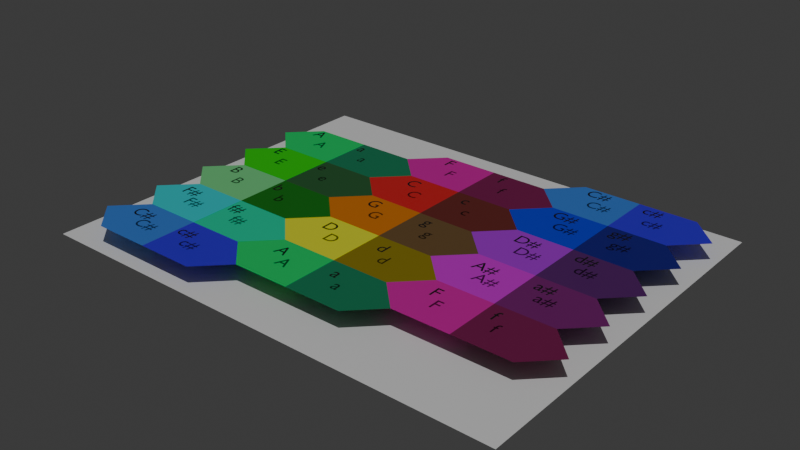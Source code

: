 # Source: 2D_toroid.blend  (saved by Blender 4.0.36; exported with 4.5.12 LTS)
import bpy
from mathutils import Matrix  # noqa: F401  (used for matrix-valued properties, if any)

bpy.ops.wm.read_factory_settings(use_empty=True)
scene = bpy.context.scene
scene.name = 'Scene'

# ---- collections
col_collection = bpy.data.collections.new('Collection'); scene.collection.children.link(col_collection)

# ---- materials (node trees are filled in below, after node groups)
mat_c = bpy.data.materials.new('C#')
mat_c.use_transparent_shadow = False
mat_f = bpy.data.materials.new('F#')
mat_f.use_transparent_shadow = False
mat_b = bpy.data.materials.new('B')
mat_b.use_transparent_shadow = False
mat_e = bpy.data.materials.new('E')
mat_e.use_transparent_shadow = False
mat_a = bpy.data.materials.new('A')
mat_a.use_transparent_shadow = False
mat_c_1 = bpy.data.materials.new('c#')
mat_c_1.use_transparent_shadow = False
mat_f_1 = bpy.data.materials.new('f#')
mat_f_1.use_transparent_shadow = False
mat_b_1 = bpy.data.materials.new('b')
mat_b_1.use_transparent_shadow = False
mat_e_1 = bpy.data.materials.new('e')
mat_e_1.use_transparent_shadow = False
mat_a_1 = bpy.data.materials.new('a')
mat_a_1.use_transparent_shadow = False
mat_d = bpy.data.materials.new('D')
mat_d.use_transparent_shadow = False
mat_g = bpy.data.materials.new('G')
mat_g.use_transparent_shadow = False
mat_c_2 = bpy.data.materials.new('C')
mat_c_2.use_transparent_shadow = False
mat_f_2 = bpy.data.materials.new('F')
mat_f_2.use_transparent_shadow = False
mat_d_1 = bpy.data.materials.new('d')
mat_d_1.use_transparent_shadow = False
mat_g_1 = bpy.data.materials.new('g')
mat_g_1.use_transparent_shadow = False
mat_c_3 = bpy.data.materials.new('c')
mat_c_3.use_transparent_shadow = False
mat_f_3 = bpy.data.materials.new('f')
mat_f_3.use_transparent_shadow = False
mat_a_2 = bpy.data.materials.new('A#')
mat_a_2.use_transparent_shadow = False
mat_d_2 = bpy.data.materials.new('D#')
mat_d_2.use_transparent_shadow = False
mat_g_2 = bpy.data.materials.new('G#')
mat_g_2.use_transparent_shadow = False
mat_a_3 = bpy.data.materials.new('a#')
mat_a_3.use_transparent_shadow = False
mat_d_3 = bpy.data.materials.new('d#')
mat_d_3.use_transparent_shadow = False
mat_g_3 = bpy.data.materials.new('g#')
mat_g_3.use_transparent_shadow = False
mat_material = bpy.data.materials.new('Material')
mat_material.use_transparent_shadow = False
mat_black = bpy.data.materials.new('Black')
mat_black.use_transparent_shadow = False

# ---- material node trees
mat_c.use_nodes = True; mat_c.node_tree.nodes.clear()
_N = mat_c.node_tree.nodes; _L = mat_c.node_tree.links
n0 = _N.new('ShaderNodeBsdfPrincipled'); n0.name = 'Principled BSDF'; n0.location = (10, 300)
n0.inputs[0].default_value = (0.05289, 0.2426, 0.8002, 1.0)
n0.inputs[3].default_value = 1.45
n1 = _N.new('ShaderNodeOutputMaterial'); n1.name = 'Material Output'; n1.location = (300, 300)
_L.new(n0.outputs[0], n1.inputs[0])
n1.is_active_output = True
mat_f.use_nodes = True; mat_f.node_tree.nodes.clear()
_N = mat_f.node_tree.nodes; _L = mat_f.node_tree.links
n0 = _N.new('ShaderNodeBsdfPrincipled'); n0.name = 'Principled BSDF'; n0.location = (10, 300)
n0.inputs[0].default_value = (0.02311, 0.7615, 0.8002, 1.0)
n0.inputs[3].default_value = 1.45
n1 = _N.new('ShaderNodeOutputMaterial'); n1.name = 'Material Output'; n1.location = (300, 300)
_L.new(n0.outputs[0], n1.inputs[0])
n1.is_active_output = True
mat_b.use_nodes = True; mat_b.node_tree.nodes.clear()
_N = mat_b.node_tree.nodes; _L = mat_b.node_tree.links
n0 = _N.new('ShaderNodeBsdfPrincipled'); n0.name = 'Principled BSDF'; n0.location = (10, 300)
n0.inputs[0].default_value = (0.2055, 0.8002, 0.2888, 1.0)
n0.inputs[3].default_value = 1.45
n1 = _N.new('ShaderNodeOutputMaterial'); n1.name = 'Material Output'; n1.location = (300, 300)
_L.new(n0.outputs[0], n1.inputs[0])
n1.is_active_output = True
mat_e.use_nodes = True; mat_e.node_tree.nodes.clear()
_N = mat_e.node_tree.nodes; _L = mat_e.node_tree.links
n0 = _N.new('ShaderNodeBsdfPrincipled'); n0.name = 'Principled BSDF'; n0.location = (10, 300)
n0.inputs[0].default_value = (0.0, 0.8003, 0.00512, 1.0)
n0.inputs[3].default_value = 1.45
n1 = _N.new('ShaderNodeOutputMaterial'); n1.name = 'Material Output'; n1.location = (300, 300)
_L.new(n0.outputs[0], n1.inputs[0])
n1.is_active_output = True
mat_a.use_nodes = True; mat_a.node_tree.nodes.clear()
_N = mat_a.node_tree.nodes; _L = mat_a.node_tree.links
n0 = _N.new('ShaderNodeBsdfPrincipled'); n0.name = 'Principled BSDF'; n0.location = (10, 300)
n0.inputs[0].default_value = (0.0, 0.8002, 0.1684, 1.0)
n0.inputs[3].default_value = 1.45
n1 = _N.new('ShaderNodeOutputMaterial'); n1.name = 'Material Output'; n1.location = (300, 300)
_L.new(n0.outputs[0], n1.inputs[0])
n1.is_active_output = True
mat_c_1.use_nodes = True; mat_c_1.node_tree.nodes.clear()
_N = mat_c_1.node_tree.nodes; _L = mat_c_1.node_tree.links
n0 = _N.new('ShaderNodeBsdfPrincipled'); n0.name = 'Principled BSDF'; n0.location = (10, 300)
n0.inputs[0].default_value = (0.06215, 0.005362, 0.8001, 1.0)
n0.inputs[3].default_value = 1.45
n1 = _N.new('ShaderNodeOutputMaterial'); n1.name = 'Material Output'; n1.location = (300, 300)
_L.new(n0.outputs[0], n1.inputs[0])
n1.is_active_output = True
mat_f_1.use_nodes = True; mat_f_1.node_tree.nodes.clear()
_N = mat_f_1.node_tree.nodes; _L = mat_f_1.node_tree.links
n0 = _N.new('ShaderNodeBsdfPrincipled'); n0.name = 'Principled BSDF'; n0.location = (10, 300)
n0.inputs[0].default_value = (0.0, 0.8003, 0.4238, 1.0)
n0.inputs[3].default_value = 1.45
n1 = _N.new('ShaderNodeOutputMaterial'); n1.name = 'Material Output'; n1.location = (300, 300)
_L.new(n0.outputs[0], n1.inputs[0])
n1.is_active_output = True
mat_b_1.use_nodes = True; mat_b_1.node_tree.nodes.clear()
_N = mat_b_1.node_tree.nodes; _L = mat_b_1.node_tree.links
n0 = _N.new('ShaderNodeBsdfPrincipled'); n0.name = 'Principled BSDF'; n0.location = (10, 300)
n0.inputs[0].default_value = (0.007412, 0.2193, 0.003329, 1.0)
n0.inputs[3].default_value = 1.45
n1 = _N.new('ShaderNodeOutputMaterial'); n1.name = 'Material Output'; n1.location = (300, 300)
_L.new(n0.outputs[0], n1.inputs[0])
n1.is_active_output = True
mat_e_1.use_nodes = True; mat_e_1.node_tree.nodes.clear()
_N = mat_e_1.node_tree.nodes; _L = mat_e_1.node_tree.links
n0 = _N.new('ShaderNodeBsdfPrincipled'); n0.name = 'Principled BSDF'; n0.location = (10, 300)
n0.inputs[0].default_value = (0.02192, 0.1353, 0.03474, 1.0)
n0.inputs[3].default_value = 1.45
n1 = _N.new('ShaderNodeOutputMaterial'); n1.name = 'Material Output'; n1.location = (300, 300)
_L.new(n0.outputs[0], n1.inputs[0])
n1.is_active_output = True
mat_a_1.use_nodes = True; mat_a_1.node_tree.nodes.clear()
_N = mat_a_1.node_tree.nodes; _L = mat_a_1.node_tree.links
n0 = _N.new('ShaderNodeBsdfPrincipled'); n0.name = 'Principled BSDF'; n0.location = (10, 300)
n0.inputs[0].default_value = (0.004194, 0.2585, 0.1126, 1.0)
n0.inputs[3].default_value = 1.45
n1 = _N.new('ShaderNodeOutputMaterial'); n1.name = 'Material Output'; n1.location = (300, 300)
_L.new(n0.outputs[0], n1.inputs[0])
n1.is_active_output = True
mat_d.use_nodes = True; mat_d.node_tree.nodes.clear()
_N = mat_d.node_tree.nodes; _L = mat_d.node_tree.links
n0 = _N.new('ShaderNodeBsdfPrincipled'); n0.name = 'Principled BSDF'; n0.location = (10, 300)
n0.inputs[0].default_value = (0.9709, 1.0, 0.0275, 1.0)
n0.inputs[3].default_value = 1.45
n1 = _N.new('ShaderNodeOutputMaterial'); n1.name = 'Material Output'; n1.location = (300, 300)
_L.new(n0.outputs[0], n1.inputs[0])
n1.is_active_output = True
mat_g.use_nodes = True; mat_g.node_tree.nodes.clear()
_N = mat_g.node_tree.nodes; _L = mat_g.node_tree.links
n0 = _N.new('ShaderNodeBsdfPrincipled'); n0.name = 'Principled BSDF'; n0.location = (10, 300)
n0.inputs[0].default_value = (0.8002, 0.2212, 0.003142, 1.0)
n0.inputs[3].default_value = 1.45
n1 = _N.new('ShaderNodeOutputMaterial'); n1.name = 'Material Output'; n1.location = (300, 300)
_L.new(n0.outputs[0], n1.inputs[0])
n1.is_active_output = True
mat_c_2.use_nodes = True; mat_c_2.node_tree.nodes.clear()
_N = mat_c_2.node_tree.nodes; _L = mat_c_2.node_tree.links
n0 = _N.new('ShaderNodeBsdfPrincipled'); n0.name = 'Principled BSDF'; n0.location = (10, 300)
n0.inputs[0].default_value = (0.8, 0.01598, 0.02267, 1.0)
n0.inputs[3].default_value = 1.45
n1 = _N.new('ShaderNodeOutputMaterial'); n1.name = 'Material Output'; n1.location = (300, 300)
_L.new(n0.outputs[0], n1.inputs[0])
n1.is_active_output = True
mat_f_2.use_nodes = True; mat_f_2.node_tree.nodes.clear()
_N = mat_f_2.node_tree.nodes; _L = mat_f_2.node_tree.links
n0 = _N.new('ShaderNodeBsdfPrincipled'); n0.name = 'Principled BSDF'; n0.location = (10, 300)
n0.inputs[0].default_value = (0.8005, 0.0, 0.4282, 1.0)
n0.inputs[3].default_value = 1.45
n1 = _N.new('ShaderNodeOutputMaterial'); n1.name = 'Material Output'; n1.location = (300, 300)
_L.new(n0.outputs[0], n1.inputs[0])
n1.is_active_output = True
mat_d_1.use_nodes = True; mat_d_1.node_tree.nodes.clear()
_N = mat_d_1.node_tree.nodes; _L = mat_d_1.node_tree.links
n0 = _N.new('ShaderNodeBsdfPrincipled'); n0.name = 'Principled BSDF'; n0.location = (10, 300)
n0.inputs[0].default_value = (0.3212, 0.2462, 0.0, 1.0)
n0.inputs[3].default_value = 1.45
n1 = _N.new('ShaderNodeOutputMaterial'); n1.name = 'Material Output'; n1.location = (300, 300)
_L.new(n0.outputs[0], n1.inputs[0])
n1.is_active_output = True
mat_g_1.use_nodes = True; mat_g_1.node_tree.nodes.clear()
_N = mat_g_1.node_tree.nodes; _L = mat_g_1.node_tree.links
n0 = _N.new('ShaderNodeBsdfPrincipled'); n0.name = 'Principled BSDF'; n0.location = (10, 300)
n0.inputs[0].default_value = (0.179, 0.09721, 0.03194, 1.0)
n0.inputs[3].default_value = 1.45
n1 = _N.new('ShaderNodeOutputMaterial'); n1.name = 'Material Output'; n1.location = (300, 300)
_L.new(n0.outputs[0], n1.inputs[0])
n1.is_active_output = True
mat_c_3.use_nodes = True; mat_c_3.node_tree.nodes.clear()
_N = mat_c_3.node_tree.nodes; _L = mat_c_3.node_tree.links
n0 = _N.new('ShaderNodeBsdfPrincipled'); n0.name = 'Principled BSDF'; n0.location = (10, 300)
n0.inputs[0].default_value = (0.1697, 0.021, 0.01564, 1.0)
n0.inputs[3].default_value = 1.45
n1 = _N.new('ShaderNodeOutputMaterial'); n1.name = 'Material Output'; n1.location = (300, 300)
_L.new(n0.outputs[0], n1.inputs[0])
n1.is_active_output = True
mat_f_3.use_nodes = True; mat_f_3.node_tree.nodes.clear()
_N = mat_f_3.node_tree.nodes; _L = mat_f_3.node_tree.links
n0 = _N.new('ShaderNodeBsdfPrincipled'); n0.name = 'Principled BSDF'; n0.location = (10, 300)
n0.inputs[0].default_value = (0.2301, 0.003981, 0.09049, 1.0)
n0.inputs[3].default_value = 1.45
n1 = _N.new('ShaderNodeOutputMaterial'); n1.name = 'Material Output'; n1.location = (300, 300)
_L.new(n0.outputs[0], n1.inputs[0])
n1.is_active_output = True
mat_a_2.use_nodes = True; mat_a_2.node_tree.nodes.clear()
_N = mat_a_2.node_tree.nodes; _L = mat_a_2.node_tree.links
n0 = _N.new('ShaderNodeBsdfPrincipled'); n0.name = 'Principled BSDF'; n0.location = (10, 300)
n0.inputs[0].default_value = (0.7781, 0.001626, 0.8001, 1.0)
n0.inputs[3].default_value = 1.45
n1 = _N.new('ShaderNodeOutputMaterial'); n1.name = 'Material Output'; n1.location = (300, 300)
_L.new(n0.outputs[0], n1.inputs[0])
n1.is_active_output = True
mat_d_2.use_nodes = True; mat_d_2.node_tree.nodes.clear()
_N = mat_d_2.node_tree.nodes; _L = mat_d_2.node_tree.links
n0 = _N.new('ShaderNodeBsdfPrincipled'); n0.name = 'Principled BSDF'; n0.location = (10, 300)
n0.inputs[0].default_value = (0.4818, 0.01023, 0.8001, 1.0)
n0.inputs[3].default_value = 1.45
n1 = _N.new('ShaderNodeOutputMaterial'); n1.name = 'Material Output'; n1.location = (300, 300)
_L.new(n0.outputs[0], n1.inputs[0])
n1.is_active_output = True
mat_g_2.use_nodes = True; mat_g_2.node_tree.nodes.clear()
_N = mat_g_2.node_tree.nodes; _L = mat_g_2.node_tree.links
n0 = _N.new('ShaderNodeBsdfPrincipled'); n0.name = 'Principled BSDF'; n0.location = (10, 300)
n0.inputs[0].default_value = (0.01447, 0.03602, 0.8, 1.0)
n0.inputs[3].default_value = 1.45
n1 = _N.new('ShaderNodeOutputMaterial'); n1.name = 'Material Output'; n1.location = (300, 300)
_L.new(n0.outputs[0], n1.inputs[0])
n1.is_active_output = True
mat_a_3.use_nodes = True; mat_a_3.node_tree.nodes.clear()
_N = mat_a_3.node_tree.nodes; _L = mat_a_3.node_tree.links
n0 = _N.new('ShaderNodeBsdfPrincipled'); n0.name = 'Principled BSDF'; n0.location = (10, 300)
n0.inputs[0].default_value = (0.2192, 0.005682, 0.1908, 1.0)
n0.inputs[3].default_value = 1.45
n1 = _N.new('ShaderNodeOutputMaterial'); n1.name = 'Material Output'; n1.location = (300, 300)
_L.new(n0.outputs[0], n1.inputs[0])
n1.is_active_output = True
mat_d_3.use_nodes = True; mat_d_3.node_tree.nodes.clear()
_N = mat_d_3.node_tree.nodes; _L = mat_d_3.node_tree.links
n0 = _N.new('ShaderNodeBsdfPrincipled'); n0.name = 'Principled BSDF'; n0.location = (10, 300)
n0.inputs[0].default_value = (0.1112, 0.009798, 0.1697, 1.0)
n0.inputs[3].default_value = 1.45
n1 = _N.new('ShaderNodeOutputMaterial'); n1.name = 'Material Output'; n1.location = (300, 300)
_L.new(n0.outputs[0], n1.inputs[0])
n1.is_active_output = True
mat_g_3.use_nodes = True; mat_g_3.node_tree.nodes.clear()
_N = mat_g_3.node_tree.nodes; _L = mat_g_3.node_tree.links
n0 = _N.new('ShaderNodeBsdfPrincipled'); n0.name = 'Principled BSDF'; n0.location = (10, 300)
n0.inputs[0].default_value = (0.006803, 0.002914, 0.2527, 1.0)
n0.inputs[3].default_value = 1.45
n1 = _N.new('ShaderNodeOutputMaterial'); n1.name = 'Material Output'; n1.location = (300, 300)
_L.new(n0.outputs[0], n1.inputs[0])
n1.is_active_output = True
mat_material.use_nodes = True; mat_material.node_tree.nodes.clear()
_N = mat_material.node_tree.nodes; _L = mat_material.node_tree.links
n0 = _N.new('ShaderNodeBsdfPrincipled'); n0.name = 'Principled BSDF'; n0.location = (10, 300)
n0.inputs[0].default_value = (1.0, 1.0, 1.0, 1.0)
n0.inputs[3].default_value = 1.45
n1 = _N.new('ShaderNodeOutputMaterial'); n1.name = 'Material Output'; n1.location = (300, 300)
_L.new(n0.outputs[0], n1.inputs[0])
n1.is_active_output = True
mat_black.use_nodes = True; mat_black.node_tree.nodes.clear()
_N = mat_black.node_tree.nodes; _L = mat_black.node_tree.links
n0 = _N.new('ShaderNodeBsdfPrincipled'); n0.name = 'Principled BSDF'; n0.location = (10, 300)
n0.inputs[0].default_value = (0.0, 0.0, 0.0, 1.0)
n0.inputs[3].default_value = 1.45
n1 = _N.new('ShaderNodeOutputMaterial'); n1.name = 'Material Output'; n1.location = (300, 300)
_L.new(n0.outputs[0], n1.inputs[0])
n1.is_active_output = True

# ---- world
world_world = bpy.data.worlds.new('World'); scene.world = world_world
world_world.use_nodes = True; world_world.node_tree.nodes.clear()
_N = world_world.node_tree.nodes; _L = world_world.node_tree.links
n0 = _N.new('ShaderNodeOutputWorld'); n0.name = 'World Output'; n0.location = (300, 300)
n1 = _N.new('ShaderNodeBackground'); n1.name = 'Background'; n1.location = (10, 300)
n1.inputs[0].default_value = (0.05088, 0.05088, 0.05088, 1.0)
_L.new(n1.outputs[0], n0.inputs[0])
n0.is_active_output = True
world_world.color = (0.05088, 0.05088, 0.05088)
world_world.use_sun_shadow = False
world_world.sun_shadow_jitter_overblur = 0.0

# ---- lights
light_sun = bpy.data.lights.new('Sun', 'SUN')
light_sun.transmission_factor = 0.0
light_sun.energy = 1.0

# ---- meshes
me_c__005 = bpy.data.meshes.new('C#.005')
me_c__005.from_pydata([(0.0, 0.0, 0.0), (1.0, 0.0, 0.0), (1.0, 1.0, 0.0), (0.0, 1.0, 0.0), (-0.5, 0.5, 0.0)], [], [(0, 1, 2, 3, 4)])
me_c__005.materials.append(mat_c)
me_c__005.update()
me_f__005 = bpy.data.meshes.new('F#.005')
me_f__005.from_pydata([(0.0, 1.0, 0.0), (1.0, 1.0, 0.0), (1.0, 2.0, 0.0), (0.0, 2.0, 0.0), (-0.5, 1.5, 0.0)], [], [(0, 1, 2, 3, 4)])
me_f__005.materials.append(mat_f)
me_f__005.update()
me_b_005 = bpy.data.meshes.new('B.005')
me_b_005.from_pydata([(0.0, 2.0, 0.0), (1.0, 2.0, 0.0), (1.0, 3.0, 0.0), (0.0, 3.0, 0.0), (-0.5, 2.5, 0.0)], [], [(0, 1, 2, 3, 4)])
me_b_005.materials.append(mat_b)
me_b_005.update()
me_e_005 = bpy.data.meshes.new('E.005')
me_e_005.from_pydata([(0.0, 3.0, 0.0), (1.0, 3.0, 0.0), (1.0, 4.0, 0.0), (0.0, 4.0, 0.0), (-0.5, 3.5, 0.0)], [], [(0, 1, 2, 3, 4)])
me_e_005.materials.append(mat_e)
me_e_005.update()
me_a_005 = bpy.data.meshes.new('A.005')
me_a_005.from_pydata([(0.0, 4.0, 0.0), (1.0, 4.0, 0.0), (1.0, 5.0, 0.0), (0.0, 5.0, 0.0), (-0.5, 4.5, 0.0)], [], [(0, 1, 2, 3, 4)])
me_a_005.materials.append(mat_a)
me_a_005.update()
me_cs_005 = bpy.data.meshes.new('cs.005')
me_cs_005.from_pydata([(1.0, 0.0, 0.0), (2.0, 0.0, 0.0), (2.5, 0.5, 0.0), (2.0, 1.0, 0.0), (1.0, 1.0, 0.0)], [], [(0, 1, 2, 3, 4)])
me_cs_005.materials.append(mat_c_1)
me_cs_005.update()
me_fs_005 = bpy.data.meshes.new('fs.005')
me_fs_005.from_pydata([(1.0, 1.0, 0.0), (2.0, 1.0, 0.0), (2.5, 1.5, 0.0), (2.0, 2.0, 0.0), (1.0, 2.0, 0.0)], [], [(0, 1, 2, 3, 4)])
me_fs_005.materials.append(mat_f_1)
me_fs_005.update()
me_b_007 = bpy.data.meshes.new('b.007')
me_b_007.from_pydata([(1.0, 2.0, 0.0), (2.0, 2.0, 0.0), (2.5, 2.5, 0.0), (2.0, 3.0, 0.0), (1.0, 3.0, 0.0)], [], [(0, 1, 2, 3, 4)])
me_b_007.materials.append(mat_b_1)
me_b_007.update()
me_e_005_1 = bpy.data.meshes.new('e.005')
me_e_005_1.from_pydata([(1.0, 3.0, 0.0), (2.0, 3.0, 0.0), (2.5, 3.5, 0.0), (2.0, 4.0, 0.0), (1.0, 4.0, 0.0)], [], [(0, 1, 2, 3, 4)])
me_e_005_1.materials.append(mat_e_1)
me_e_005_1.update()
me_a_005_1 = bpy.data.meshes.new('a.005')
me_a_005_1.from_pydata([(1.0, 4.0, 0.0), (2.0, 4.0, 0.0), (2.5, 4.5, 0.0), (2.0, 5.0, 0.0), (1.0, 5.0, 0.0)], [], [(0, 1, 2, 3, 4)])
me_a_005_1.materials.append(mat_a_1)
me_a_005_1.update()
me_aa_005 = bpy.data.meshes.new('AA.005')
me_aa_005.from_pydata([(2.5, 0.5, 0.0), (3.5, 0.5, 0.0), (3.5, 1.5, 0.0), (2.5, 1.5, 0.0), (2.0, 1.0, 0.0)], [], [(0, 1, 2, 3, 4)])
me_aa_005.materials.append(mat_a)
me_aa_005.update()
me_d_005 = bpy.data.meshes.new('D.005')
me_d_005.from_pydata([(2.5, 1.5, 0.0), (3.5, 1.5, 0.0), (3.5, 2.5, 0.0), (2.5, 2.5, 0.0), (2.0, 2.0, 0.0)], [], [(0, 1, 2, 3, 4)])
me_d_005.materials.append(mat_d)
me_d_005.update()
me_g_005 = bpy.data.meshes.new('G.005')
me_g_005.from_pydata([(2.5, 2.5, 0.0), (3.5, 2.5, 0.0), (3.5, 3.5, 0.0), (2.5, 3.5, 0.0), (2.0, 3.0, 0.0)], [], [(0, 1, 2, 3, 4)])
me_g_005.materials.append(mat_g)
me_g_005.update()
me_c_005 = bpy.data.meshes.new('C.005')
me_c_005.from_pydata([(2.5, 3.5, 0.0), (3.5, 3.5, 0.0), (3.5, 4.5, 0.0), (2.5, 4.5, 0.0), (2.0, 4.0, 0.0)], [], [(0, 1, 2, 3, 4)])
me_c_005.materials.append(mat_c_2)
me_c_005.update()
me_f_005 = bpy.data.meshes.new('F.005')
me_f_005.from_pydata([(2.5, 4.5, 0.0), (3.5, 4.5, 0.0), (3.5, 5.5, 0.0), (2.5, 5.5, 0.0), (2.0, 5.0, 0.0)], [], [(0, 1, 2, 3, 4)])
me_f_005.materials.append(mat_f_2)
me_f_005.update()
me_aa_006 = bpy.data.meshes.new('aa.006')
me_aa_006.from_pydata([(3.5, 0.5, 0.0), (4.5, 0.5, 0.0), (5.0, 1.0, 0.0), (4.5, 1.5, 0.0), (3.5, 1.5, 0.0)], [], [(0, 1, 2, 3, 4)])
me_aa_006.materials.append(mat_a_1)
me_aa_006.update()
me_d_005_1 = bpy.data.meshes.new('d.005')
me_d_005_1.from_pydata([(3.5, 1.5, 0.0), (4.5, 1.5, 0.0), (5.0, 2.0, 0.0), (4.5, 2.5, 0.0), (3.5, 2.5, 0.0)], [], [(0, 1, 2, 3, 4)])
me_d_005_1.materials.append(mat_d_1)
me_d_005_1.update()
me_g_005_1 = bpy.data.meshes.new('g.005')
me_g_005_1.from_pydata([(3.5, 2.5, 0.0), (4.5, 2.5, 0.0), (5.0, 3.0, 0.0), (4.5, 3.5, 0.0), (3.5, 3.5, 0.0)], [], [(0, 1, 2, 3, 4)])
me_g_005_1.materials.append(mat_g_1)
me_g_005_1.update()
me_c_005_1 = bpy.data.meshes.new('c.005')
me_c_005_1.from_pydata([(3.5, 3.5, 0.0), (4.5, 3.5, 0.0), (5.0, 4.0, 0.0), (4.5, 4.5, 0.0), (3.5, 4.5, 0.0)], [], [(0, 1, 2, 3, 4)])
me_c_005_1.materials.append(mat_c_3)
me_c_005_1.update()
me_f_005_1 = bpy.data.meshes.new('f.005')
me_f_005_1.from_pydata([(3.5, 4.5, 0.0), (4.5, 4.5, 0.0), (5.0, 5.0, 0.0), (4.5, 5.5, 0.0), (3.5, 5.5, 0.0)], [], [(0, 1, 2, 3, 4)])
me_f_005_1.materials.append(mat_f_3)
me_f_005_1.update()
me_ff_005 = bpy.data.meshes.new('FF.005')
me_ff_005.from_pydata([(5.0, 1.0, 0.0), (6.0, 1.0, 0.0), (6.0, 2.0, 0.0), (5.0, 2.0, 0.0), (4.5, 1.5, 0.0)], [], [(0, 1, 2, 3, 4)])
me_ff_005.materials.append(mat_f_2)
me_ff_005.update()
me_as_005 = bpy.data.meshes.new('As.005')
me_as_005.from_pydata([(5.0, 2.0, 0.0), (6.0, 2.0, 0.0), (6.0, 3.0, 0.0), (5.0, 3.0, 0.0), (4.5, 2.5, 0.0)], [], [(0, 1, 2, 3, 4)])
me_as_005.materials.append(mat_a_2)
me_as_005.update()
me_ds_005 = bpy.data.meshes.new('Ds.005')
me_ds_005.from_pydata([(5.0, 3.0, 0.0), (6.0, 3.0, 0.0), (6.0, 4.0, 0.0), (5.0, 4.0, 0.0), (4.5, 3.5, 0.0)], [], [(0, 1, 2, 3, 4)])
me_ds_005.materials.append(mat_d_2)
me_ds_005.update()
me_gs_005 = bpy.data.meshes.new('Gs.005')
me_gs_005.from_pydata([(5.0, 4.0, 0.0), (6.0, 4.0, 0.0), (6.0, 5.0, 0.0), (5.0, 5.0, 0.0), (4.5, 4.5, 0.0)], [], [(0, 1, 2, 3, 4)])
me_gs_005.materials.append(mat_g_2)
me_gs_005.update()
me_ccs_005 = bpy.data.meshes.new('CCs.005')
me_ccs_005.from_pydata([(5.0, 5.0, 0.0), (6.0, 5.0, 0.0), (6.0, 6.0, 0.0), (5.0, 6.0, 0.0), (4.5, 5.5, 0.0)], [], [(0, 1, 2, 3, 4)])
me_ccs_005.materials.append(mat_c)
me_ccs_005.update()
me_ff_006 = bpy.data.meshes.new('ff.006')
me_ff_006.from_pydata([(6.0, 1.0, 0.0), (7.0, 1.0, 0.0), (7.5, 1.5, 0.0), (7.0, 2.0, 0.0), (6.0, 2.0, 0.0)], [], [(0, 1, 2, 3, 4)])
me_ff_006.materials.append(mat_f_3)
me_ff_006.update()
me_as_003 = bpy.data.meshes.new('as.003')
me_as_003.from_pydata([(6.0, 2.0, 0.0), (7.0, 2.0, 0.0), (7.5, 2.5, 0.0), (7.0, 3.0, 0.0), (6.0, 3.0, 0.0)], [], [(0, 1, 2, 3, 4)])
me_as_003.materials.append(mat_a_3)
me_as_003.update()
me_ds_002 = bpy.data.meshes.new('ds.002')
me_ds_002.from_pydata([(6.0, 3.0, 0.0), (7.0, 3.0, 0.0), (7.5, 3.5, 0.0), (7.0, 4.0, 0.0), (6.0, 4.0, 0.0)], [], [(0, 1, 2, 3, 4)])
me_ds_002.materials.append(mat_d_3)
me_ds_002.update()
me_gs_001 = bpy.data.meshes.new('gs.001')
me_gs_001.from_pydata([(6.0, 4.0, 0.0), (7.0, 4.0, 0.0), (7.5, 4.5, 0.0), (7.0, 5.0, 0.0), (6.0, 5.0, 0.0)], [], [(0, 1, 2, 3, 4)])
me_gs_001.materials.append(mat_g_3)
me_gs_001.update()
me_cs_006 = bpy.data.meshes.new('cs.006')
me_cs_006.from_pydata([(6.0, 5.0, 0.0), (7.0, 5.0, 0.0), (7.5, 5.5, 0.0), (7.0, 6.0, 0.0), (6.0, 6.0, 0.0)], [], [(0, 1, 2, 3, 4)])
me_cs_006.materials.append(mat_c_1)
me_cs_006.update()
me_plane = bpy.data.meshes.new('Plane')
me_plane.from_pydata([(-1.0, -1.0, 0.0), (1.0, -1.0, 0.0), (-1.0, 1.0, 0.0), (1.0, 1.0, 0.0)], [], [(0, 1, 3, 2)])
_uv = me_plane.uv_layers.new(name='UVMap')
_uv.uv.foreach_set('vector', [0.0, 0.0, 1.0, 0.0, 1.0, 1.0, 0.0, 1.0])
me_plane.materials.append(mat_material)
me_plane.update()

# ---- curves / text
txt_text = bpy.data.curves.new('Text', 'FONT')
txt_text.dimensions = '2D'
txt_text.body = 'C#'
txt_text.materials.append(mat_black)
txt_text_001 = bpy.data.curves.new('Text.001', 'FONT')
txt_text_001.dimensions = '2D'
txt_text_001.body = 'c#'
txt_text_001.materials.append(mat_black)
txt_text_003 = bpy.data.curves.new('Text.003', 'FONT')
txt_text_003.dimensions = '2D'
txt_text_003.body = 'F#'
txt_text_003.materials.append(mat_black)
txt_text_004 = bpy.data.curves.new('Text.004', 'FONT')
txt_text_004.dimensions = '2D'
txt_text_004.body = 'B'
txt_text_004.materials.append(mat_black)
txt_text_005 = bpy.data.curves.new('Text.005', 'FONT')
txt_text_005.dimensions = '2D'
txt_text_005.body = 'E'
txt_text_005.materials.append(mat_black)
txt_text_006 = bpy.data.curves.new('Text.006', 'FONT')
txt_text_006.dimensions = '2D'
txt_text_006.body = 'A'
txt_text_006.materials.append(mat_black)
txt_text_008 = bpy.data.curves.new('Text.008', 'FONT')
txt_text_008.dimensions = '2D'
txt_text_008.body = 'f#'
txt_text_008.materials.append(mat_black)
txt_text_009 = bpy.data.curves.new('Text.009', 'FONT')
txt_text_009.dimensions = '2D'
txt_text_009.body = 'b'
txt_text_009.materials.append(mat_black)
txt_text_010 = bpy.data.curves.new('Text.010', 'FONT')
txt_text_010.dimensions = '2D'
txt_text_010.body = 'e'
txt_text_010.materials.append(mat_black)
txt_text_011 = bpy.data.curves.new('Text.011', 'FONT')
txt_text_011.dimensions = '2D'
txt_text_011.body = 'a'
txt_text_011.materials.append(mat_black)
txt_text_012 = bpy.data.curves.new('Text.012', 'FONT')
txt_text_012.dimensions = '2D'
txt_text_012.body = 'A'
txt_text_012.materials.append(mat_black)
txt_text_013 = bpy.data.curves.new('Text.013', 'FONT')
txt_text_013.dimensions = '2D'
txt_text_013.body = 'D'
txt_text_013.materials.append(mat_black)
txt_text_014 = bpy.data.curves.new('Text.014', 'FONT')
txt_text_014.dimensions = '2D'
txt_text_014.body = 'G'
txt_text_014.materials.append(mat_black)
txt_text_015 = bpy.data.curves.new('Text.015', 'FONT')
txt_text_015.dimensions = '2D'
txt_text_015.body = 'C'
txt_text_015.materials.append(mat_black)
txt_text_016 = bpy.data.curves.new('Text.016', 'FONT')
txt_text_016.dimensions = '2D'
txt_text_016.body = 'F'
txt_text_016.materials.append(mat_black)
txt_text_018 = bpy.data.curves.new('Text.018', 'FONT')
txt_text_018.dimensions = '2D'
txt_text_018.body = 'f'
txt_text_018.materials.append(mat_black)
txt_text_019 = bpy.data.curves.new('Text.019', 'FONT')
txt_text_019.dimensions = '2D'
txt_text_019.body = 'c'
txt_text_019.materials.append(mat_black)
txt_text_020 = bpy.data.curves.new('Text.020', 'FONT')
txt_text_020.dimensions = '2D'
txt_text_020.body = 'g'
txt_text_020.materials.append(mat_black)
txt_text_021 = bpy.data.curves.new('Text.021', 'FONT')
txt_text_021.dimensions = '2D'
txt_text_021.body = 'd'
txt_text_021.materials.append(mat_black)
txt_text_022 = bpy.data.curves.new('Text.022', 'FONT')
txt_text_022.dimensions = '2D'
txt_text_022.body = 'a'
txt_text_022.materials.append(mat_black)
txt_text_023 = bpy.data.curves.new('Text.023', 'FONT')
txt_text_023.dimensions = '2D'
txt_text_023.body = 'F'
txt_text_023.materials.append(mat_black)
txt_text_024 = bpy.data.curves.new('Text.024', 'FONT')
txt_text_024.dimensions = '2D'
txt_text_024.body = 'A#'
txt_text_024.materials.append(mat_black)
txt_text_025 = bpy.data.curves.new('Text.025', 'FONT')
txt_text_025.dimensions = '2D'
txt_text_025.body = 'D#'
txt_text_025.materials.append(mat_black)
txt_text_026 = bpy.data.curves.new('Text.026', 'FONT')
txt_text_026.dimensions = '2D'
txt_text_026.body = 'G#'
txt_text_026.materials.append(mat_black)
txt_text_027 = bpy.data.curves.new('Text.027', 'FONT')
txt_text_027.dimensions = '2D'
txt_text_027.body = 'C#'
txt_text_027.materials.append(mat_black)
txt_text_028 = bpy.data.curves.new('Text.028', 'FONT')
txt_text_028.dimensions = '2D'
txt_text_028.body = 'c#'
txt_text_028.materials.append(mat_black)
txt_text_029 = bpy.data.curves.new('Text.029', 'FONT')
txt_text_029.dimensions = '2D'
txt_text_029.body = 'g#'
txt_text_029.materials.append(mat_black)
txt_text_030 = bpy.data.curves.new('Text.030', 'FONT')
txt_text_030.dimensions = '2D'
txt_text_030.body = 'd#'
txt_text_030.materials.append(mat_black)
txt_text_031 = bpy.data.curves.new('Text.031', 'FONT')
txt_text_031.dimensions = '2D'
txt_text_031.body = 'a#'
txt_text_031.materials.append(mat_black)
txt_text_032 = bpy.data.curves.new('Text.032', 'FONT')
txt_text_032.dimensions = '2D'
txt_text_032.body = 'f'
txt_text_032.materials.append(mat_black)

# ---- objects
ob_c__obj = bpy.data.objects.new('C#_obj', me_c__005)
ob_f__obj = bpy.data.objects.new('F#_obj', me_f__005)
ob_b_obj = bpy.data.objects.new('B_obj', me_b_005)
ob_e_obj = bpy.data.objects.new('E_obj', me_e_005)
ob_a_obj = bpy.data.objects.new('A_obj', me_a_005)
ob_cs_obj = bpy.data.objects.new('cs_obj', me_cs_005)
ob_fs_obj = bpy.data.objects.new('fs_obj', me_fs_005)
ob_b_obj_1 = bpy.data.objects.new('b_obj', me_b_007)
ob_e_obj_1 = bpy.data.objects.new('e_obj', me_e_005_1)
ob_a_obj_1 = bpy.data.objects.new('a_obj', me_a_005_1)
ob_aa_obj = bpy.data.objects.new('AA_obj', me_aa_005)
ob_d_obj = bpy.data.objects.new('D_obj', me_d_005)
ob_g_obj = bpy.data.objects.new('G_obj', me_g_005)
ob_c_obj = bpy.data.objects.new('C_obj', me_c_005)
ob_f_obj = bpy.data.objects.new('F_obj', me_f_005)
ob_aa_obj_1 = bpy.data.objects.new('aa_obj', me_aa_006)
ob_d_obj_1 = bpy.data.objects.new('d_obj', me_d_005_1)
ob_g_obj_1 = bpy.data.objects.new('g_obj', me_g_005_1)
ob_c_obj_1 = bpy.data.objects.new('c_obj', me_c_005_1)
ob_f_obj_1 = bpy.data.objects.new('f_obj', me_f_005_1)
ob_ff_obj = bpy.data.objects.new('FF_obj', me_ff_005)
ob_as_obj = bpy.data.objects.new('As_obj', me_as_005)
ob_ds_obj = bpy.data.objects.new('Ds_obj', me_ds_005)
ob_gs_obj = bpy.data.objects.new('Gs_obj', me_gs_005)
ob_ccs_obj = bpy.data.objects.new('CCs_obj', me_ccs_005)
ob_ff_obj_001 = bpy.data.objects.new('ff_obj.001', me_ff_006)
ob_as_obj_1 = bpy.data.objects.new('as_obj', me_as_003)
ob_ds_obj_1 = bpy.data.objects.new('ds_obj', me_ds_002)
ob_gs_obj_1 = bpy.data.objects.new('gs_obj', me_gs_001)
ob_cs_obj_001 = bpy.data.objects.new('cs_obj.001', me_cs_006)
ob_sun = bpy.data.objects.new('Sun', light_sun)
ob_plane = bpy.data.objects.new('Plane', me_plane)
ob_text = bpy.data.objects.new('Text', txt_text)
ob_text_001 = bpy.data.objects.new('Text.001', txt_text_001)
ob_text_002 = bpy.data.objects.new('Text.002', txt_text_003)
ob_text_003 = bpy.data.objects.new('Text.003', txt_text_004)
ob_text_004 = bpy.data.objects.new('Text.004', txt_text_005)
ob_text_005 = bpy.data.objects.new('Text.005', txt_text_006)
ob_text_006 = bpy.data.objects.new('Text.006', txt_text_008)
ob_text_007 = bpy.data.objects.new('Text.007', txt_text_009)
ob_text_008 = bpy.data.objects.new('Text.008', txt_text_010)
ob_text_009 = bpy.data.objects.new('Text.009', txt_text_011)
ob_text_010 = bpy.data.objects.new('Text.010', txt_text_012)
ob_text_011 = bpy.data.objects.new('Text.011', txt_text_013)
ob_text_012 = bpy.data.objects.new('Text.012', txt_text_014)
ob_text_013 = bpy.data.objects.new('Text.013', txt_text_015)
ob_text_014 = bpy.data.objects.new('Text.014', txt_text_016)
ob_text_015 = bpy.data.objects.new('Text.015', txt_text_018)
ob_text_016 = bpy.data.objects.new('Text.016', txt_text_019)
ob_text_017 = bpy.data.objects.new('Text.017', txt_text_020)
ob_text_018 = bpy.data.objects.new('Text.018', txt_text_021)
ob_text_019 = bpy.data.objects.new('Text.019', txt_text_022)
ob_text_020 = bpy.data.objects.new('Text.020', txt_text_023)
ob_text_021 = bpy.data.objects.new('Text.021', txt_text_024)
ob_text_022 = bpy.data.objects.new('Text.022', txt_text_025)
ob_text_023 = bpy.data.objects.new('Text.023', txt_text_026)
ob_text_024 = bpy.data.objects.new('Text.024', txt_text_027)
ob_text_025 = bpy.data.objects.new('Text.025', txt_text_028)
ob_text_026 = bpy.data.objects.new('Text.026', txt_text_029)
ob_text_027 = bpy.data.objects.new('Text.027', txt_text_030)
ob_text_028 = bpy.data.objects.new('Text.028', txt_text_031)
ob_text_029 = bpy.data.objects.new('Text.029', txt_text_032)

# ---- transforms, parenting, visibility, modifiers, constraints
ob_c__obj.location = (0.0, 0.0, 0.0)
ob_f__obj.location = (0.0, 0.0, 0.0)
ob_b_obj.location = (0.0, 0.0, 0.0)
ob_e_obj.location = (0.0, 0.0, 0.0)
ob_a_obj.location = (0.0, 0.0, 0.0)
ob_cs_obj.location = (0.0, 0.0, 0.0)
ob_fs_obj.location = (0.0, 0.0, 0.0)
ob_b_obj_1.location = (0.0, 0.0, 0.0)
ob_e_obj_1.location = (0.0, 0.0, 0.0)
ob_a_obj_1.location = (0.0, 0.0, 0.0)
ob_aa_obj.location = (0.0, 0.0, 0.0)
ob_d_obj.location = (0.0, 0.0, 0.0)
ob_g_obj.location = (0.0, 0.0, 0.0)
ob_c_obj.location = (0.0, 0.0, 0.0)
ob_f_obj.location = (0.0, 0.0, 0.0)
ob_aa_obj_1.location = (0.0, 0.0, 0.0)
ob_d_obj_1.location = (0.0, 0.0, 0.0)
ob_g_obj_1.location = (0.0, 0.0, 0.0)
ob_c_obj_1.location = (0.0, 0.0, 0.0)
ob_f_obj_1.location = (0.0, 0.0, 0.0)
ob_ff_obj.location = (0.0, 0.0, 0.0)
ob_as_obj.location = (0.0, 0.0, 0.0)
ob_ds_obj.location = (0.0, 0.0, 0.0)
ob_gs_obj.location = (0.0, 0.0, 0.0)
ob_ccs_obj.location = (0.0, 0.0, 0.0)
ob_ff_obj_001.location = (0.0, 0.0, 0.0)
ob_as_obj_1.location = (0.0, 0.0, 0.0)
ob_ds_obj_1.location = (0.0, 0.0, 0.0)
ob_gs_obj_1.location = (0.0, 0.0, 0.0)
ob_cs_obj_001.location = (0.0, 0.0, 0.0)
ob_sun.location = (3.525, -1.043, 3.624)
ob_plane.location = (3.475, 3.03, -0.2654)
ob_plane.scale = (4.16, 3.283, 1.0)
ob_text.location = (0.2949, 0.3697, 0.193)
ob_text.scale = (0.3168, 0.3168, 0.3168)
ob_text_001.location = (1.346, 0.3697, 0.193)
ob_text_001.scale = (0.3168, 0.3168, 0.3168)
ob_text_002.location = (0.2949, 1.365, 0.193)
ob_text_002.scale = (0.3168, 0.3168, 0.3168)
ob_text_003.location = (0.2949, 2.389, 0.193)
ob_text_003.scale = (0.3168, 0.3168, 0.3168)
ob_text_004.location = (0.2949, 3.403, 0.193)
ob_text_004.scale = (0.3168, 0.3168, 0.3168)
ob_text_005.location = (0.2949, 4.398, 0.193)
ob_text_005.scale = (0.3168, 0.3168, 0.3168)
ob_text_006.location = (1.346, 1.384, 0.193)
ob_text_006.scale = (0.3168, 0.3168, 0.3168)
ob_text_007.location = (1.346, 2.351, 0.193)
ob_text_007.scale = (0.3168, 0.3168, 0.3168)
ob_text_008.location = (1.346, 3.375, 0.193)
ob_text_008.scale = (0.3168, 0.3168, 0.3168)
ob_text_009.location = (1.346, 4.379, 0.193)
ob_text_009.scale = (0.3168, 0.3168, 0.3168)
ob_text_010.location = (2.881, 0.8814, 0.193)
ob_text_010.scale = (0.3168, 0.3168, 0.3168)
ob_text_011.location = (2.881, 1.877, 0.193)
ob_text_011.scale = (0.3168, 0.3168, 0.3168)
ob_text_012.location = (2.881, 2.882, 0.193)
ob_text_012.scale = (0.3168, 0.3168, 0.3168)
ob_text_013.location = (2.881, 3.849, 0.193)
ob_text_013.scale = (0.3168, 0.3168, 0.3168)
ob_text_014.location = (2.881, 4.872, 0.193)
ob_text_014.scale = (0.3168, 0.3168, 0.3168)
ob_text_015.location = (3.97, 4.872, 0.193)
ob_text_015.scale = (0.3168, 0.3168, 0.3168)
ob_text_016.location = (3.97, 3.868, 0.193)
ob_text_016.scale = (0.3168, 0.3168, 0.3168)
ob_text_017.location = (3.97, 2.91, 0.193)
ob_text_017.scale = (0.3168, 0.3168, 0.3168)
ob_text_018.location = (3.97, 1.858, 0.193)
ob_text_018.scale = (0.3168, 0.3168, 0.3168)
ob_text_019.location = (3.97, 0.8814, 0.193)
ob_text_019.scale = (0.3168, 0.3168, 0.3168)
ob_text_020.location = (5.337, 1.365, 0.193)
ob_text_020.scale = (0.3168, 0.3168, 0.3168)
ob_text_021.location = (5.337, 2.333, 0.193)
ob_text_021.scale = (0.3168, 0.3168, 0.3168)
ob_text_022.location = (5.337, 3.356, 0.193)
ob_text_022.scale = (0.3168, 0.3168, 0.3168)
ob_text_023.location = (5.337, 4.379, 0.193)
ob_text_023.scale = (0.3168, 0.3168, 0.3168)
ob_text_024.location = (5.337, 5.375, 0.193)
ob_text_024.scale = (0.3168, 0.3168, 0.3168)
ob_text_025.location = (6.333, 5.375, 0.193)
ob_text_025.scale = (0.3168, 0.3168, 0.3168)
ob_text_026.location = (6.333, 4.407, 0.193)
ob_text_026.scale = (0.3168, 0.3168, 0.3168)
ob_text_027.location = (6.333, 3.412, 0.193)
ob_text_027.scale = (0.3168, 0.3168, 0.3168)
ob_text_028.location = (6.333, 2.389, 0.193)
ob_text_028.scale = (0.3168, 0.3168, 0.3168)
ob_text_029.location = (6.333, 1.384, 0.193)
ob_text_029.scale = (0.3168, 0.3168, 0.3168)

# ---- collection membership
col_collection.objects.link(ob_c__obj)
col_collection.objects.link(ob_f__obj)
col_collection.objects.link(ob_b_obj)
col_collection.objects.link(ob_e_obj)
col_collection.objects.link(ob_a_obj)
col_collection.objects.link(ob_cs_obj)
col_collection.objects.link(ob_fs_obj)
col_collection.objects.link(ob_b_obj_1)
col_collection.objects.link(ob_e_obj_1)
col_collection.objects.link(ob_a_obj_1)
col_collection.objects.link(ob_aa_obj)
col_collection.objects.link(ob_d_obj)
col_collection.objects.link(ob_g_obj)
col_collection.objects.link(ob_c_obj)
col_collection.objects.link(ob_f_obj)
col_collection.objects.link(ob_aa_obj_1)
col_collection.objects.link(ob_d_obj_1)
col_collection.objects.link(ob_g_obj_1)
col_collection.objects.link(ob_c_obj_1)
col_collection.objects.link(ob_f_obj_1)
col_collection.objects.link(ob_ff_obj)
col_collection.objects.link(ob_as_obj)
col_collection.objects.link(ob_ds_obj)
col_collection.objects.link(ob_gs_obj)
col_collection.objects.link(ob_ccs_obj)
col_collection.objects.link(ob_ff_obj_001)
col_collection.objects.link(ob_as_obj_1)
col_collection.objects.link(ob_ds_obj_1)
col_collection.objects.link(ob_gs_obj_1)
col_collection.objects.link(ob_cs_obj_001)
col_collection.objects.link(ob_sun)
col_collection.objects.link(ob_plane)
col_collection.objects.link(ob_text)
col_collection.objects.link(ob_text_001)
col_collection.objects.link(ob_text_002)
col_collection.objects.link(ob_text_003)
col_collection.objects.link(ob_text_004)
col_collection.objects.link(ob_text_005)
col_collection.objects.link(ob_text_006)
col_collection.objects.link(ob_text_007)
col_collection.objects.link(ob_text_008)
col_collection.objects.link(ob_text_009)
col_collection.objects.link(ob_text_010)
col_collection.objects.link(ob_text_011)
col_collection.objects.link(ob_text_012)
col_collection.objects.link(ob_text_013)
col_collection.objects.link(ob_text_014)
col_collection.objects.link(ob_text_015)
col_collection.objects.link(ob_text_016)
col_collection.objects.link(ob_text_017)
col_collection.objects.link(ob_text_018)
col_collection.objects.link(ob_text_019)
col_collection.objects.link(ob_text_020)
col_collection.objects.link(ob_text_021)
col_collection.objects.link(ob_text_022)
col_collection.objects.link(ob_text_023)
col_collection.objects.link(ob_text_024)
col_collection.objects.link(ob_text_025)
col_collection.objects.link(ob_text_026)
col_collection.objects.link(ob_text_027)
col_collection.objects.link(ob_text_028)
col_collection.objects.link(ob_text_029)

# ---- scene / render settings (as saved in the file)
scene.frame_start = 1; scene.frame_end = 250; scene.frame_set(1)
scene.render.engine = 'BLENDER_EEVEE_NEXT'
scene.cycles.sampling_pattern = 'TABULATED_SOBOL'
bpy.context.view_layer.update()

# ---- added for rendering (the .blend has no active camera): camera
cam_auto = bpy.data.cameras.new('AutoCamera')
cam_auto.lens = 50.0
cam_auto.sensor_width = 36.0
cam_auto.clip_end = 1000.0
ob_auto_camera = bpy.data.objects.new('AutoCamera', cam_auto)
scene.collection.objects.link(ob_auto_camera)
ob_auto_camera.location = (13.2909, -8.74928, 7.81675)
ob_auto_camera.rotation_euler = (1.09748, -7.21219e-08, 0.694738)
scene.camera = ob_auto_camera
bpy.context.view_layer.update()
